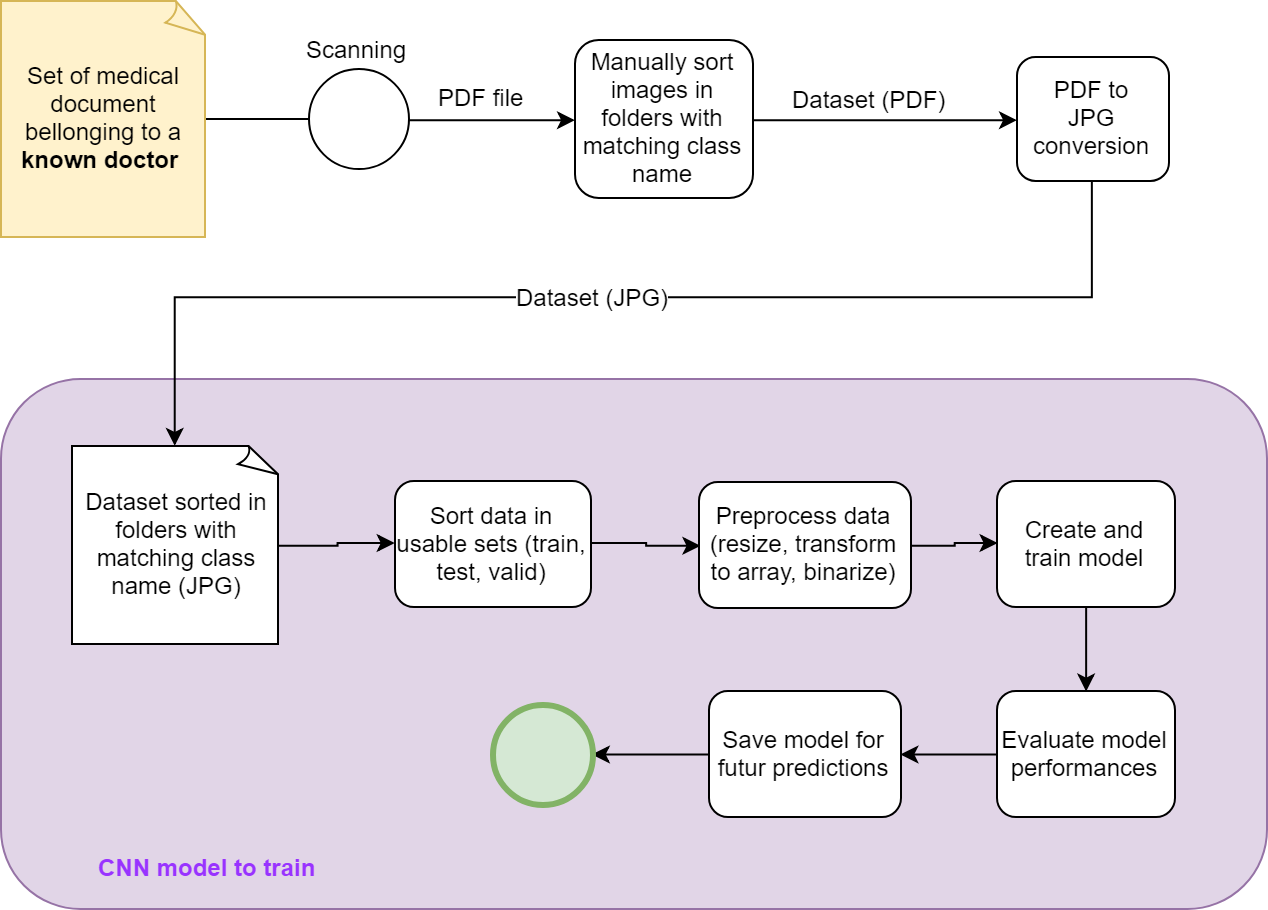

The diagram above was exported from draw.io. Its source (the exported page's mxGraphModel, read from the mxfile embedded in the PNG):
<mxGraphModel dx="1991" dy="1091" grid="0" gridSize="10" guides="1" tooltips="1" connect="1" arrows="1" fold="1" page="1" pageScale="1" pageWidth="1169" pageHeight="827" math="0" shadow="0">
  <root>
    <mxCell id="0" />
    <mxCell id="1" parent="0" />
    <mxCell id="2" value="" style="rounded=1;whiteSpace=wrap;html=1;fillColor=#e1d5e7;strokeColor=#9673a6;labelPosition=left;verticalLabelPosition=top;align=right;verticalAlign=bottom;" vertex="1" parent="1">
      <mxGeometry x="135" y="1077" width="633" height="265" as="geometry" />
    </mxCell>
    <mxCell id="3" style="edgeStyle=orthogonalEdgeStyle;rounded=0;orthogonalLoop=1;jettySize=auto;html=1;" edge="1" source="4" parent="1">
      <mxGeometry relative="1" as="geometry">
        <mxPoint x="304.5" y="947" as="targetPoint" />
      </mxGeometry>
    </mxCell>
    <mxCell id="4" value="&lt;div style=&quot;text-align: center&quot;&gt;Set of medical document bellonging to a &lt;b&gt;known doctor&lt;/b&gt;&amp;nbsp;&lt;/div&gt;" style="whiteSpace=wrap;html=1;shape=mxgraph.basic.document;align=left;fillColor=#fff2cc;strokeColor=#d6b656;" vertex="1" parent="1">
      <mxGeometry x="135" y="888" width="102" height="118" as="geometry" />
    </mxCell>
    <mxCell id="5" style="edgeStyle=orthogonalEdgeStyle;rounded=0;orthogonalLoop=1;jettySize=auto;html=1;" edge="1" source="14" target="12" parent="1">
      <mxGeometry relative="1" as="geometry">
        <mxPoint x="355" y="947" as="sourcePoint" />
      </mxGeometry>
    </mxCell>
    <mxCell id="6" value="PDF file" style="text;html=1;resizable=0;points=[];align=center;verticalAlign=middle;labelBackgroundColor=#ffffff;" vertex="1" connectable="0" parent="1">
      <mxGeometry x="363" y="947" as="geometry">
        <mxPoint x="12" y="-12" as="offset" />
      </mxGeometry>
    </mxCell>
    <mxCell id="7" style="edgeStyle=orthogonalEdgeStyle;rounded=0;orthogonalLoop=1;jettySize=auto;html=1;exitX=0.5;exitY=1;exitDx=0;exitDy=0;entryX=0.5;entryY=0;entryDx=0;entryDy=0;entryPerimeter=0;" edge="1" source="9" target="16" parent="1">
      <mxGeometry relative="1" as="geometry">
        <Array as="points">
          <mxPoint x="681" y="1036" />
          <mxPoint x="222" y="1036" />
        </Array>
      </mxGeometry>
    </mxCell>
    <mxCell id="8" value="Dataset (JPG)" style="text;html=1;resizable=0;points=[];align=center;verticalAlign=middle;labelBackgroundColor=#ffffff;" vertex="1" connectable="0" parent="7">
      <mxGeometry x="0.1558" y="1" relative="1" as="geometry">
        <mxPoint x="32.5" y="-1.5" as="offset" />
      </mxGeometry>
    </mxCell>
    <mxCell id="9" value="PDF to&lt;br&gt;JPG&lt;br&gt;conversion&lt;br&gt;" style="rounded=1;whiteSpace=wrap;html=1;" vertex="1" parent="1">
      <mxGeometry x="643" y="916" width="76" height="62" as="geometry" />
    </mxCell>
    <mxCell id="10" style="edgeStyle=orthogonalEdgeStyle;rounded=0;orthogonalLoop=1;jettySize=auto;html=1;exitX=1;exitY=0.5;exitDx=0;exitDy=0;" edge="1" source="12" target="9" parent="1">
      <mxGeometry relative="1" as="geometry" />
    </mxCell>
    <mxCell id="11" value="Dataset (PDF)" style="text;html=1;resizable=0;points=[];align=center;verticalAlign=middle;labelBackgroundColor=#ffffff;" vertex="1" connectable="0" parent="10">
      <mxGeometry x="-0.004" y="-11" relative="1" as="geometry">
        <mxPoint x="-7.5" y="-22.5" as="offset" />
      </mxGeometry>
    </mxCell>
    <mxCell id="12" value="Manually sort images in folders with matching class name&lt;br&gt;" style="rounded=1;whiteSpace=wrap;html=1;" vertex="1" parent="1">
      <mxGeometry x="422" y="907.5" width="89" height="79" as="geometry" />
    </mxCell>
    <mxCell id="13" value="CNN model to train" style="text;html=1;fontColor=#9933FF;fontStyle=1" vertex="1" parent="1">
      <mxGeometry x="181.78571428571433" y="1308" width="122" height="28" as="geometry" />
    </mxCell>
    <mxCell id="14" value="Scanning&lt;br&gt;" style="shape=mxgraph.bpmn.shape;html=1;verticalLabelPosition=top;labelBackgroundColor=#ffffff;verticalAlign=bottom;align=center;perimeter=ellipsePerimeter;outlineConnect=0;outline=standard;symbol=general;labelPosition=center;" vertex="1" parent="1">
      <mxGeometry x="288.5" y="922" width="50" height="50" as="geometry" />
    </mxCell>
    <mxCell id="15" style="edgeStyle=orthogonalEdgeStyle;rounded=0;orthogonalLoop=1;jettySize=auto;html=1;exitX=1;exitY=0.5;exitDx=0;exitDy=0;exitPerimeter=0;entryX=0;entryY=0.5;entryDx=0;entryDy=0;fontColor=#000000;" edge="1" source="16" target="18" parent="1">
      <mxGeometry relative="1" as="geometry" />
    </mxCell>
    <mxCell id="16" value="&lt;div style=&quot;text-align: center&quot;&gt;Dataset sorted in folders with matching class name (JPG)&lt;/div&gt;" style="whiteSpace=wrap;html=1;shape=mxgraph.basic.document;align=left;" vertex="1" parent="1">
      <mxGeometry x="170.5" y="1110.5" width="103" height="99" as="geometry" />
    </mxCell>
    <mxCell id="17" style="edgeStyle=orthogonalEdgeStyle;rounded=0;orthogonalLoop=1;jettySize=auto;html=1;exitX=1;exitY=0.5;exitDx=0;exitDy=0;entryX=0;entryY=0.5;entryDx=0;entryDy=0;fontColor=#000000;" edge="1" source="18" target="20" parent="1">
      <mxGeometry relative="1" as="geometry" />
    </mxCell>
    <mxCell id="18" value="Sort data in usable sets (train, test, valid)" style="rounded=1;whiteSpace=wrap;html=1;fontColor=#000000;" vertex="1" parent="1">
      <mxGeometry x="332" y="1128" width="98" height="63" as="geometry" />
    </mxCell>
    <mxCell id="19" style="edgeStyle=orthogonalEdgeStyle;rounded=0;orthogonalLoop=1;jettySize=auto;html=1;exitX=1;exitY=0.5;exitDx=0;exitDy=0;entryX=0;entryY=0.5;entryDx=0;entryDy=0;fontColor=#000000;" edge="1" source="20" target="22" parent="1">
      <mxGeometry relative="1" as="geometry" />
    </mxCell>
    <mxCell id="20" value="Preprocess data (resize, transform to array, binarize)" style="rounded=1;whiteSpace=wrap;html=1;fontColor=#000000;" vertex="1" parent="1">
      <mxGeometry x="484" y="1128.5" width="106" height="63" as="geometry" />
    </mxCell>
    <mxCell id="21" style="edgeStyle=orthogonalEdgeStyle;rounded=0;orthogonalLoop=1;jettySize=auto;html=1;exitX=0.5;exitY=1;exitDx=0;exitDy=0;entryX=0.5;entryY=0;entryDx=0;entryDy=0;fontColor=#000000;" edge="1" source="22" target="24" parent="1">
      <mxGeometry relative="1" as="geometry" />
    </mxCell>
    <mxCell id="22" value="Create and train model" style="rounded=1;whiteSpace=wrap;html=1;fontColor=#000000;" vertex="1" parent="1">
      <mxGeometry x="633" y="1128" width="89" height="63" as="geometry" />
    </mxCell>
    <mxCell id="23" style="edgeStyle=orthogonalEdgeStyle;rounded=0;orthogonalLoop=1;jettySize=auto;html=1;exitX=0;exitY=0.5;exitDx=0;exitDy=0;entryX=1;entryY=0.5;entryDx=0;entryDy=0;fontColor=#000000;" edge="1" source="24" target="26" parent="1">
      <mxGeometry relative="1" as="geometry" />
    </mxCell>
    <mxCell id="24" value="Evaluate model performances" style="rounded=1;whiteSpace=wrap;html=1;fontColor=#000000;" vertex="1" parent="1">
      <mxGeometry x="633" y="1233" width="89" height="63" as="geometry" />
    </mxCell>
    <mxCell id="25" style="edgeStyle=orthogonalEdgeStyle;rounded=0;orthogonalLoop=1;jettySize=auto;html=1;exitX=0;exitY=0.5;exitDx=0;exitDy=0;entryX=1;entryY=0.5;entryDx=0;entryDy=0;fontColor=#000000;" edge="1" source="26" target="27" parent="1">
      <mxGeometry relative="1" as="geometry" />
    </mxCell>
    <mxCell id="26" value="Save model for futur predictions" style="rounded=1;whiteSpace=wrap;html=1;fontColor=#000000;" vertex="1" parent="1">
      <mxGeometry x="489" y="1233" width="96" height="63" as="geometry" />
    </mxCell>
    <mxCell id="27" value="" style="shape=mxgraph.bpmn.shape;html=1;verticalLabelPosition=bottom;labelBackgroundColor=#ffffff;verticalAlign=top;align=center;perimeter=ellipsePerimeter;outlineConnect=0;outline=end;symbol=general;fillColor=#d5e8d4;strokeColor=#82b366;" vertex="1" parent="1">
      <mxGeometry x="381" y="1239.5" width="50" height="50" as="geometry" />
    </mxCell>
  </root>
</mxGraphModel>